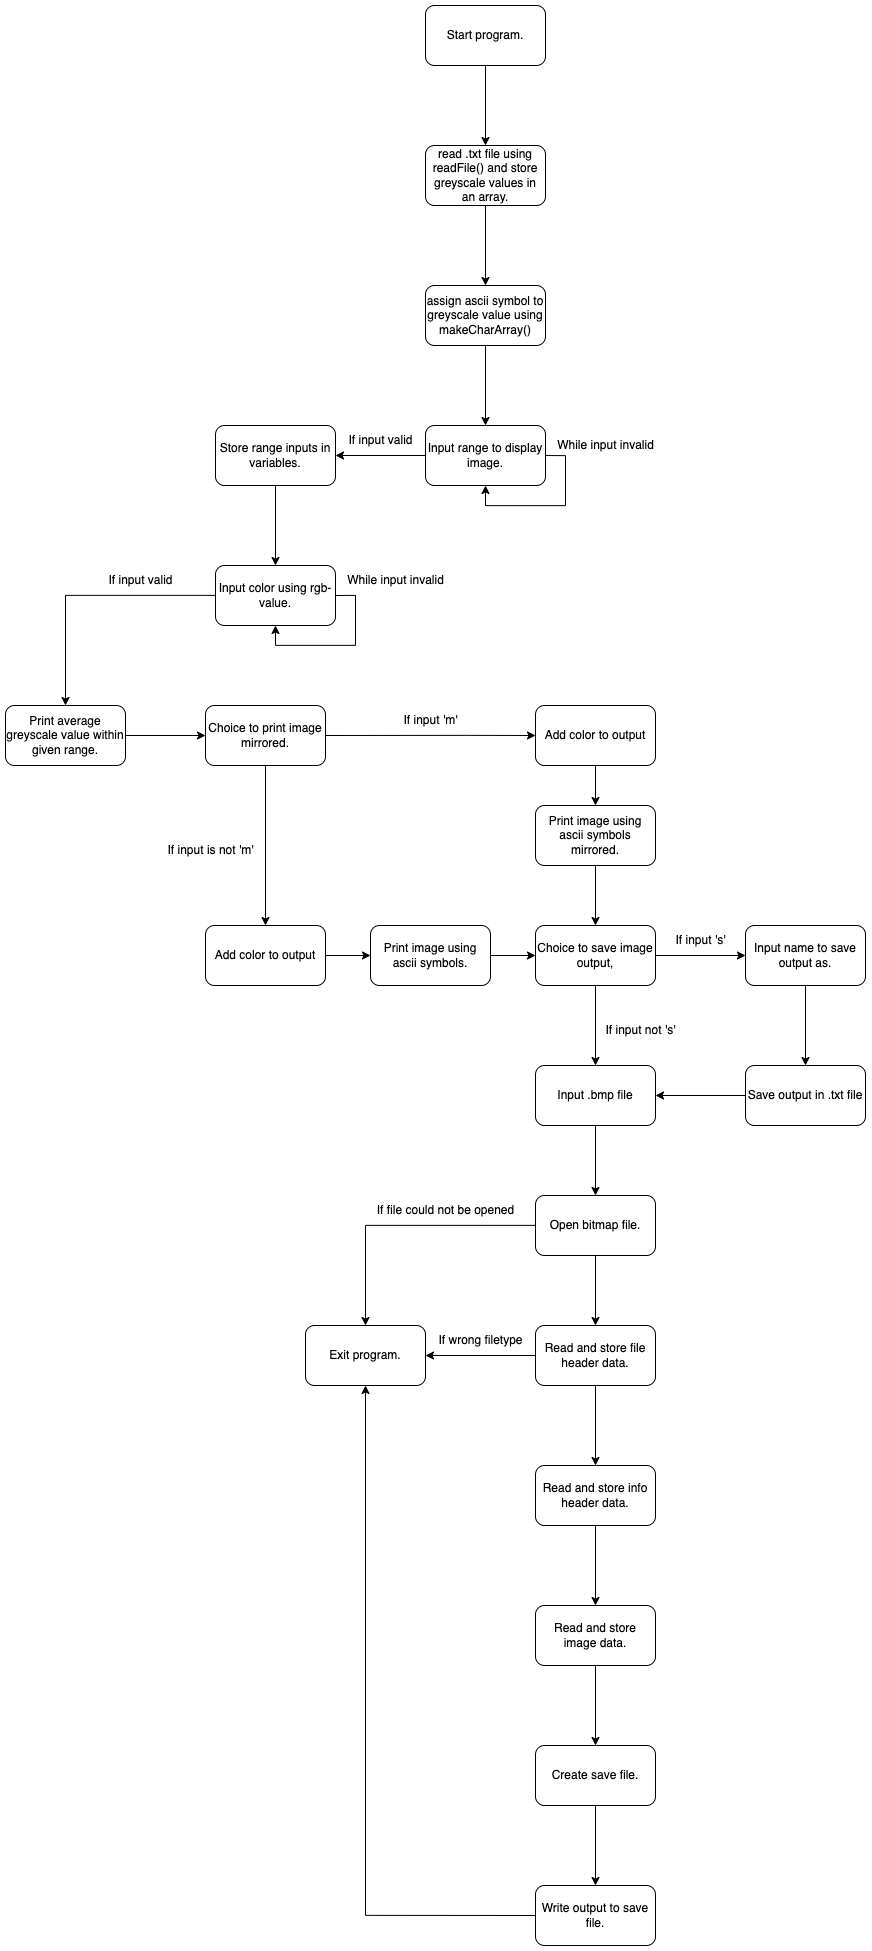

The diagram above was exported from draw.io. Its source (the exported page's mxGraphModel, read from the mxfile embedded in the PNG):
<mxGraphModel dx="2501" dy="2349" grid="1" gridSize="10" guides="1" tooltips="1" connect="1" arrows="1" fold="1" page="1" pageScale="1" pageWidth="827" pageHeight="1169" math="0" shadow="0">
  <root>
    <mxCell id="0" />
    <mxCell id="1" parent="0" />
    <mxCell id="xPMYfcHDT6NqqlKZGqWW-8" value="" style="edgeStyle=orthogonalEdgeStyle;rounded=0;orthogonalLoop=1;jettySize=auto;html=1;" parent="1" source="xPMYfcHDT6NqqlKZGqWW-6" target="xPMYfcHDT6NqqlKZGqWW-7" edge="1">
      <mxGeometry relative="1" as="geometry" />
    </mxCell>
    <mxCell id="xPMYfcHDT6NqqlKZGqWW-6" value="Start program." style="rounded=1;whiteSpace=wrap;html=1;" parent="1" vertex="1">
      <mxGeometry x="-407" y="10" width="120" height="60" as="geometry" />
    </mxCell>
    <mxCell id="xPMYfcHDT6NqqlKZGqWW-10" value="" style="edgeStyle=orthogonalEdgeStyle;rounded=0;orthogonalLoop=1;jettySize=auto;html=1;" parent="1" source="xPMYfcHDT6NqqlKZGqWW-7" target="xPMYfcHDT6NqqlKZGqWW-9" edge="1">
      <mxGeometry relative="1" as="geometry" />
    </mxCell>
    <mxCell id="xPMYfcHDT6NqqlKZGqWW-7" value="read .txt file using readFile() and store greyscale values in an array." style="whiteSpace=wrap;html=1;rounded=1;" parent="1" vertex="1">
      <mxGeometry x="-407" y="150" width="120" height="60" as="geometry" />
    </mxCell>
    <mxCell id="xPMYfcHDT6NqqlKZGqWW-12" value="" style="edgeStyle=orthogonalEdgeStyle;rounded=0;orthogonalLoop=1;jettySize=auto;html=1;" parent="1" source="xPMYfcHDT6NqqlKZGqWW-9" target="xPMYfcHDT6NqqlKZGqWW-11" edge="1">
      <mxGeometry relative="1" as="geometry" />
    </mxCell>
    <mxCell id="xPMYfcHDT6NqqlKZGqWW-13" value="&amp;nbsp;" style="edgeLabel;html=1;align=center;verticalAlign=middle;resizable=0;points=[];" parent="xPMYfcHDT6NqqlKZGqWW-12" vertex="1" connectable="0">
      <mxGeometry x="-0.0875" y="-3" relative="1" as="geometry">
        <mxPoint x="23" as="offset" />
      </mxGeometry>
    </mxCell>
    <mxCell id="xPMYfcHDT6NqqlKZGqWW-9" value="assign ascii symbol to greyscale value using makeCharArray()" style="whiteSpace=wrap;html=1;rounded=1;" parent="1" vertex="1">
      <mxGeometry x="-407" y="290" width="120" height="60" as="geometry" />
    </mxCell>
    <mxCell id="xPMYfcHDT6NqqlKZGqWW-15" value="" style="edgeStyle=orthogonalEdgeStyle;rounded=0;orthogonalLoop=1;jettySize=auto;html=1;entryX=0.5;entryY=1;entryDx=0;entryDy=0;exitX=1;exitY=0.5;exitDx=0;exitDy=0;" parent="1" source="xPMYfcHDT6NqqlKZGqWW-11" target="xPMYfcHDT6NqqlKZGqWW-11" edge="1">
      <mxGeometry relative="1" as="geometry">
        <mxPoint x="-177" y="480" as="targetPoint" />
        <Array as="points">
          <mxPoint x="-267" y="460" />
          <mxPoint x="-267" y="510" />
          <mxPoint x="-347" y="510" />
        </Array>
      </mxGeometry>
    </mxCell>
    <mxCell id="xPMYfcHDT6NqqlKZGqWW-19" value="" style="edgeStyle=orthogonalEdgeStyle;rounded=0;orthogonalLoop=1;jettySize=auto;html=1;" parent="1" source="xPMYfcHDT6NqqlKZGqWW-11" target="xPMYfcHDT6NqqlKZGqWW-18" edge="1">
      <mxGeometry relative="1" as="geometry" />
    </mxCell>
    <mxCell id="xPMYfcHDT6NqqlKZGqWW-11" value="Input range to display image." style="whiteSpace=wrap;html=1;rounded=1;" parent="1" vertex="1">
      <mxGeometry x="-407" y="430" width="120" height="60" as="geometry" />
    </mxCell>
    <mxCell id="xPMYfcHDT6NqqlKZGqWW-16" value="While input invalid" style="text;html=1;align=center;verticalAlign=middle;resizable=0;points=[];autosize=1;strokeColor=none;fillColor=none;rotation=0;" parent="1" vertex="1">
      <mxGeometry x="-287" y="435" width="120" height="30" as="geometry" />
    </mxCell>
    <mxCell id="xPMYfcHDT6NqqlKZGqWW-22" value="" style="edgeStyle=orthogonalEdgeStyle;rounded=0;orthogonalLoop=1;jettySize=auto;html=1;" parent="1" source="xPMYfcHDT6NqqlKZGqWW-18" target="xPMYfcHDT6NqqlKZGqWW-21" edge="1">
      <mxGeometry relative="1" as="geometry" />
    </mxCell>
    <mxCell id="xPMYfcHDT6NqqlKZGqWW-18" value="Store range inputs in variables." style="whiteSpace=wrap;html=1;rounded=1;" parent="1" vertex="1">
      <mxGeometry x="-617" y="430" width="120" height="60" as="geometry" />
    </mxCell>
    <mxCell id="xPMYfcHDT6NqqlKZGqWW-20" value="If input valid" style="text;html=1;align=center;verticalAlign=middle;resizable=0;points=[];autosize=1;strokeColor=none;fillColor=none;" parent="1" vertex="1">
      <mxGeometry x="-497" y="430" width="90" height="30" as="geometry" />
    </mxCell>
    <mxCell id="xPMYfcHDT6NqqlKZGqWW-28" value="" style="edgeStyle=orthogonalEdgeStyle;rounded=0;orthogonalLoop=1;jettySize=auto;html=1;entryX=0.5;entryY=0;entryDx=0;entryDy=0;" parent="1" source="xPMYfcHDT6NqqlKZGqWW-21" target="xPMYfcHDT6NqqlKZGqWW-30" edge="1">
      <mxGeometry relative="1" as="geometry">
        <mxPoint x="-707" y="600" as="targetPoint" />
        <Array as="points">
          <mxPoint x="-767" y="600" />
        </Array>
      </mxGeometry>
    </mxCell>
    <mxCell id="xPMYfcHDT6NqqlKZGqWW-21" value="Input color using rgb-value." style="whiteSpace=wrap;html=1;rounded=1;" parent="1" vertex="1">
      <mxGeometry x="-617" y="570" width="120" height="60" as="geometry" />
    </mxCell>
    <mxCell id="xPMYfcHDT6NqqlKZGqWW-25" style="edgeStyle=orthogonalEdgeStyle;rounded=0;orthogonalLoop=1;jettySize=auto;html=1;exitX=1;exitY=0.5;exitDx=0;exitDy=0;entryX=0.5;entryY=1;entryDx=0;entryDy=0;" parent="1" source="xPMYfcHDT6NqqlKZGqWW-21" target="xPMYfcHDT6NqqlKZGqWW-21" edge="1">
      <mxGeometry relative="1" as="geometry" />
    </mxCell>
    <mxCell id="xPMYfcHDT6NqqlKZGqWW-26" value="While input invalid" style="text;html=1;align=center;verticalAlign=middle;resizable=0;points=[];autosize=1;strokeColor=none;fillColor=none;" parent="1" vertex="1">
      <mxGeometry x="-497" y="570" width="120" height="30" as="geometry" />
    </mxCell>
    <mxCell id="xPMYfcHDT6NqqlKZGqWW-29" value="If input valid" style="text;html=1;align=center;verticalAlign=middle;resizable=0;points=[];autosize=1;strokeColor=none;fillColor=none;" parent="1" vertex="1">
      <mxGeometry x="-737" y="570" width="90" height="30" as="geometry" />
    </mxCell>
    <mxCell id="xPMYfcHDT6NqqlKZGqWW-33" value="" style="edgeStyle=orthogonalEdgeStyle;rounded=0;orthogonalLoop=1;jettySize=auto;html=1;" parent="1" source="xPMYfcHDT6NqqlKZGqWW-30" target="xPMYfcHDT6NqqlKZGqWW-32" edge="1">
      <mxGeometry relative="1" as="geometry" />
    </mxCell>
    <mxCell id="xPMYfcHDT6NqqlKZGqWW-30" value="Print average greyscale value within given range." style="whiteSpace=wrap;html=1;rounded=1;" parent="1" vertex="1">
      <mxGeometry x="-827" y="710" width="120" height="60" as="geometry" />
    </mxCell>
    <mxCell id="s4Z0GPSA3QmPhKgR1CB3-4" style="edgeStyle=orthogonalEdgeStyle;rounded=0;orthogonalLoop=1;jettySize=auto;html=1;exitX=0.5;exitY=1;exitDx=0;exitDy=0;entryX=0.5;entryY=0;entryDx=0;entryDy=0;" parent="1" source="xPMYfcHDT6NqqlKZGqWW-32" target="s4Z0GPSA3QmPhKgR1CB3-2" edge="1">
      <mxGeometry relative="1" as="geometry" />
    </mxCell>
    <mxCell id="s4Z0GPSA3QmPhKgR1CB3-13" style="edgeStyle=orthogonalEdgeStyle;rounded=0;orthogonalLoop=1;jettySize=auto;html=1;exitX=1;exitY=0.5;exitDx=0;exitDy=0;entryX=0;entryY=0.5;entryDx=0;entryDy=0;" parent="1" source="xPMYfcHDT6NqqlKZGqWW-32" target="s4Z0GPSA3QmPhKgR1CB3-10" edge="1">
      <mxGeometry relative="1" as="geometry">
        <mxPoint x="-417" y="640" as="targetPoint" />
        <Array as="points">
          <mxPoint x="-367" y="740" />
          <mxPoint x="-367" y="740" />
        </Array>
      </mxGeometry>
    </mxCell>
    <mxCell id="xPMYfcHDT6NqqlKZGqWW-32" value="Choice to print image mirrored." style="whiteSpace=wrap;html=1;rounded=1;" parent="1" vertex="1">
      <mxGeometry x="-627" y="710" width="120" height="60" as="geometry" />
    </mxCell>
    <mxCell id="xPMYfcHDT6NqqlKZGqWW-38" value="" style="edgeStyle=orthogonalEdgeStyle;rounded=0;orthogonalLoop=1;jettySize=auto;html=1;" parent="1" source="xPMYfcHDT6NqqlKZGqWW-34" target="xPMYfcHDT6NqqlKZGqWW-37" edge="1">
      <mxGeometry relative="1" as="geometry" />
    </mxCell>
    <mxCell id="xPMYfcHDT6NqqlKZGqWW-34" value="Print image using ascii symbols mirrored." style="whiteSpace=wrap;html=1;rounded=1;" parent="1" vertex="1">
      <mxGeometry x="-297" y="810" width="120" height="60" as="geometry" />
    </mxCell>
    <mxCell id="xPMYfcHDT6NqqlKZGqWW-36" value="If input 'm'" style="text;html=1;align=center;verticalAlign=middle;resizable=0;points=[];autosize=1;strokeColor=none;fillColor=none;" parent="1" vertex="1">
      <mxGeometry x="-442" y="710" width="80" height="30" as="geometry" />
    </mxCell>
    <mxCell id="xPMYfcHDT6NqqlKZGqWW-45" value="" style="edgeStyle=orthogonalEdgeStyle;rounded=0;orthogonalLoop=1;jettySize=auto;html=1;" parent="1" source="xPMYfcHDT6NqqlKZGqWW-37" target="xPMYfcHDT6NqqlKZGqWW-44" edge="1">
      <mxGeometry relative="1" as="geometry" />
    </mxCell>
    <mxCell id="s4Z0GPSA3QmPhKgR1CB3-15" value="" style="edgeStyle=orthogonalEdgeStyle;rounded=0;orthogonalLoop=1;jettySize=auto;html=1;entryX=0.5;entryY=0;entryDx=0;entryDy=0;" parent="1" source="xPMYfcHDT6NqqlKZGqWW-37" target="s4Z0GPSA3QmPhKgR1CB3-30" edge="1">
      <mxGeometry relative="1" as="geometry">
        <mxPoint x="-277" y="1050" as="targetPoint" />
      </mxGeometry>
    </mxCell>
    <mxCell id="xPMYfcHDT6NqqlKZGqWW-37" value="Choice to save image output," style="whiteSpace=wrap;html=1;rounded=1;" parent="1" vertex="1">
      <mxGeometry x="-297" y="930" width="120" height="60" as="geometry" />
    </mxCell>
    <mxCell id="xPMYfcHDT6NqqlKZGqWW-53" style="edgeStyle=orthogonalEdgeStyle;rounded=0;orthogonalLoop=1;jettySize=auto;html=1;exitX=1;exitY=0.5;exitDx=0;exitDy=0;entryX=0;entryY=0.5;entryDx=0;entryDy=0;" parent="1" source="xPMYfcHDT6NqqlKZGqWW-39" target="xPMYfcHDT6NqqlKZGqWW-37" edge="1">
      <mxGeometry relative="1" as="geometry" />
    </mxCell>
    <mxCell id="xPMYfcHDT6NqqlKZGqWW-39" value="Print image using ascii symbols." style="whiteSpace=wrap;html=1;rounded=1;" parent="1" vertex="1">
      <mxGeometry x="-462" y="930" width="120" height="60" as="geometry" />
    </mxCell>
    <mxCell id="xPMYfcHDT6NqqlKZGqWW-41" value="If input is not 'm'" style="text;html=1;align=center;verticalAlign=middle;resizable=0;points=[];autosize=1;strokeColor=none;fillColor=none;" parent="1" vertex="1">
      <mxGeometry x="-677" y="840" width="110" height="30" as="geometry" />
    </mxCell>
    <mxCell id="xPMYfcHDT6NqqlKZGqWW-50" value="" style="edgeStyle=orthogonalEdgeStyle;rounded=0;orthogonalLoop=1;jettySize=auto;html=1;" parent="1" source="xPMYfcHDT6NqqlKZGqWW-44" target="xPMYfcHDT6NqqlKZGqWW-49" edge="1">
      <mxGeometry relative="1" as="geometry" />
    </mxCell>
    <mxCell id="xPMYfcHDT6NqqlKZGqWW-44" value="Input name to save output as." style="whiteSpace=wrap;html=1;rounded=1;" parent="1" vertex="1">
      <mxGeometry x="-87" y="930" width="120" height="60" as="geometry" />
    </mxCell>
    <mxCell id="xPMYfcHDT6NqqlKZGqWW-48" value="If input 's'" style="text;html=1;align=center;verticalAlign=middle;resizable=0;points=[];autosize=1;strokeColor=none;fillColor=none;" parent="1" vertex="1">
      <mxGeometry x="-167" y="930" width="70" height="30" as="geometry" />
    </mxCell>
    <mxCell id="s4Z0GPSA3QmPhKgR1CB3-34" value="" style="edgeStyle=orthogonalEdgeStyle;rounded=0;orthogonalLoop=1;jettySize=auto;html=1;" parent="1" source="xPMYfcHDT6NqqlKZGqWW-49" target="s4Z0GPSA3QmPhKgR1CB3-30" edge="1">
      <mxGeometry relative="1" as="geometry" />
    </mxCell>
    <mxCell id="xPMYfcHDT6NqqlKZGqWW-49" value="Save output in .txt file" style="whiteSpace=wrap;html=1;rounded=1;" parent="1" vertex="1">
      <mxGeometry x="-87" y="1070" width="120" height="60" as="geometry" />
    </mxCell>
    <mxCell id="s4Z0GPSA3QmPhKgR1CB3-5" style="edgeStyle=orthogonalEdgeStyle;rounded=0;orthogonalLoop=1;jettySize=auto;html=1;exitX=1;exitY=0.5;exitDx=0;exitDy=0;entryX=0;entryY=0.5;entryDx=0;entryDy=0;" parent="1" source="s4Z0GPSA3QmPhKgR1CB3-2" target="xPMYfcHDT6NqqlKZGqWW-39" edge="1">
      <mxGeometry relative="1" as="geometry" />
    </mxCell>
    <mxCell id="s4Z0GPSA3QmPhKgR1CB3-2" value="Add color to output" style="rounded=1;whiteSpace=wrap;html=1;" parent="1" vertex="1">
      <mxGeometry x="-627" y="930" width="120" height="60" as="geometry" />
    </mxCell>
    <mxCell id="s4Z0GPSA3QmPhKgR1CB3-11" value="" style="edgeStyle=orthogonalEdgeStyle;rounded=0;orthogonalLoop=1;jettySize=auto;html=1;" parent="1" source="s4Z0GPSA3QmPhKgR1CB3-10" target="xPMYfcHDT6NqqlKZGqWW-34" edge="1">
      <mxGeometry relative="1" as="geometry" />
    </mxCell>
    <mxCell id="s4Z0GPSA3QmPhKgR1CB3-10" value="Add color to output" style="rounded=1;whiteSpace=wrap;html=1;" parent="1" vertex="1">
      <mxGeometry x="-297" y="710" width="120" height="60" as="geometry" />
    </mxCell>
    <mxCell id="s4Z0GPSA3QmPhKgR1CB3-16" value="" style="edgeStyle=orthogonalEdgeStyle;rounded=0;orthogonalLoop=1;jettySize=auto;html=1;" parent="1" source="s4Z0GPSA3QmPhKgR1CB3-18" target="s4Z0GPSA3QmPhKgR1CB3-21" edge="1">
      <mxGeometry relative="1" as="geometry" />
    </mxCell>
    <mxCell id="s4Z0GPSA3QmPhKgR1CB3-17" style="edgeStyle=orthogonalEdgeStyle;rounded=0;orthogonalLoop=1;jettySize=auto;html=1;entryX=0.5;entryY=0;entryDx=0;entryDy=0;" parent="1" source="s4Z0GPSA3QmPhKgR1CB3-18" edge="1">
      <mxGeometry relative="1" as="geometry">
        <mxPoint x="-467" y="1330" as="targetPoint" />
      </mxGeometry>
    </mxCell>
    <mxCell id="s4Z0GPSA3QmPhKgR1CB3-18" value="Open bitmap file." style="rounded=1;whiteSpace=wrap;html=1;" parent="1" vertex="1">
      <mxGeometry x="-297" y="1200" width="120" height="60" as="geometry" />
    </mxCell>
    <mxCell id="s4Z0GPSA3QmPhKgR1CB3-19" value="" style="edgeStyle=orthogonalEdgeStyle;rounded=0;orthogonalLoop=1;jettySize=auto;html=1;" parent="1" source="s4Z0GPSA3QmPhKgR1CB3-21" target="s4Z0GPSA3QmPhKgR1CB3-23" edge="1">
      <mxGeometry relative="1" as="geometry" />
    </mxCell>
    <mxCell id="s4Z0GPSA3QmPhKgR1CB3-20" value="" style="edgeStyle=orthogonalEdgeStyle;rounded=0;orthogonalLoop=1;jettySize=auto;html=1;" parent="1" source="s4Z0GPSA3QmPhKgR1CB3-21" edge="1">
      <mxGeometry relative="1" as="geometry">
        <mxPoint x="-407" y="1360" as="targetPoint" />
      </mxGeometry>
    </mxCell>
    <mxCell id="s4Z0GPSA3QmPhKgR1CB3-21" value="Read and store file header data." style="whiteSpace=wrap;html=1;rounded=1;" parent="1" vertex="1">
      <mxGeometry x="-297" y="1330" width="120" height="60" as="geometry" />
    </mxCell>
    <mxCell id="s4Z0GPSA3QmPhKgR1CB3-22" value="" style="edgeStyle=orthogonalEdgeStyle;rounded=0;orthogonalLoop=1;jettySize=auto;html=1;" parent="1" source="s4Z0GPSA3QmPhKgR1CB3-23" target="s4Z0GPSA3QmPhKgR1CB3-25" edge="1">
      <mxGeometry relative="1" as="geometry" />
    </mxCell>
    <mxCell id="s4Z0GPSA3QmPhKgR1CB3-23" value="Read and store info header data." style="whiteSpace=wrap;html=1;rounded=1;" parent="1" vertex="1">
      <mxGeometry x="-297" y="1470" width="120" height="60" as="geometry" />
    </mxCell>
    <mxCell id="s4Z0GPSA3QmPhKgR1CB3-24" value="" style="edgeStyle=orthogonalEdgeStyle;rounded=0;orthogonalLoop=1;jettySize=auto;html=1;" parent="1" source="s4Z0GPSA3QmPhKgR1CB3-25" target="s4Z0GPSA3QmPhKgR1CB3-27" edge="1">
      <mxGeometry relative="1" as="geometry" />
    </mxCell>
    <mxCell id="s4Z0GPSA3QmPhKgR1CB3-25" value="Read and store image data." style="whiteSpace=wrap;html=1;rounded=1;" parent="1" vertex="1">
      <mxGeometry x="-297" y="1610" width="120" height="60" as="geometry" />
    </mxCell>
    <mxCell id="s4Z0GPSA3QmPhKgR1CB3-26" value="" style="edgeStyle=orthogonalEdgeStyle;rounded=0;orthogonalLoop=1;jettySize=auto;html=1;" parent="1" source="s4Z0GPSA3QmPhKgR1CB3-27" target="s4Z0GPSA3QmPhKgR1CB3-28" edge="1">
      <mxGeometry relative="1" as="geometry" />
    </mxCell>
    <mxCell id="s4Z0GPSA3QmPhKgR1CB3-27" value="Create save file." style="whiteSpace=wrap;html=1;rounded=1;" parent="1" vertex="1">
      <mxGeometry x="-297" y="1750" width="120" height="60" as="geometry" />
    </mxCell>
    <mxCell id="s4Z0GPSA3QmPhKgR1CB3-35" style="edgeStyle=orthogonalEdgeStyle;rounded=0;orthogonalLoop=1;jettySize=auto;html=1;exitX=0;exitY=0.5;exitDx=0;exitDy=0;entryX=0.5;entryY=1;entryDx=0;entryDy=0;" parent="1" source="s4Z0GPSA3QmPhKgR1CB3-28" target="s4Z0GPSA3QmPhKgR1CB3-31" edge="1">
      <mxGeometry relative="1" as="geometry">
        <mxPoint x="-467" y="1390" as="targetPoint" />
      </mxGeometry>
    </mxCell>
    <mxCell id="s4Z0GPSA3QmPhKgR1CB3-28" value="Write output to save file." style="whiteSpace=wrap;html=1;rounded=1;" parent="1" vertex="1">
      <mxGeometry x="-297" y="1890" width="120" height="60" as="geometry" />
    </mxCell>
    <mxCell id="s4Z0GPSA3QmPhKgR1CB3-29" value="" style="edgeStyle=orthogonalEdgeStyle;rounded=0;orthogonalLoop=1;jettySize=auto;html=1;" parent="1" source="s4Z0GPSA3QmPhKgR1CB3-30" target="s4Z0GPSA3QmPhKgR1CB3-18" edge="1">
      <mxGeometry relative="1" as="geometry" />
    </mxCell>
    <mxCell id="s4Z0GPSA3QmPhKgR1CB3-30" value="Input .bmp file" style="rounded=1;whiteSpace=wrap;html=1;" parent="1" vertex="1">
      <mxGeometry x="-297" y="1070" width="120" height="60" as="geometry" />
    </mxCell>
    <mxCell id="s4Z0GPSA3QmPhKgR1CB3-31" value="Exit program." style="whiteSpace=wrap;html=1;rounded=1;" parent="1" vertex="1">
      <mxGeometry x="-527" y="1330" width="120" height="60" as="geometry" />
    </mxCell>
    <mxCell id="s4Z0GPSA3QmPhKgR1CB3-32" value="If wrong filetype" style="text;html=1;align=center;verticalAlign=middle;resizable=0;points=[];autosize=1;strokeColor=none;fillColor=none;" parent="1" vertex="1">
      <mxGeometry x="-407" y="1330" width="110" height="30" as="geometry" />
    </mxCell>
    <mxCell id="s4Z0GPSA3QmPhKgR1CB3-33" value="If file could not be opened" style="text;html=1;align=center;verticalAlign=middle;resizable=0;points=[];autosize=1;strokeColor=none;fillColor=none;" parent="1" vertex="1">
      <mxGeometry x="-467" y="1200" width="160" height="30" as="geometry" />
    </mxCell>
    <mxCell id="s4Z0GPSA3QmPhKgR1CB3-36" value="If input not 's'" style="text;html=1;align=center;verticalAlign=middle;resizable=0;points=[];autosize=1;strokeColor=none;fillColor=none;" parent="1" vertex="1">
      <mxGeometry x="-237" y="1020" width="90" height="30" as="geometry" />
    </mxCell>
  </root>
</mxGraphModel>